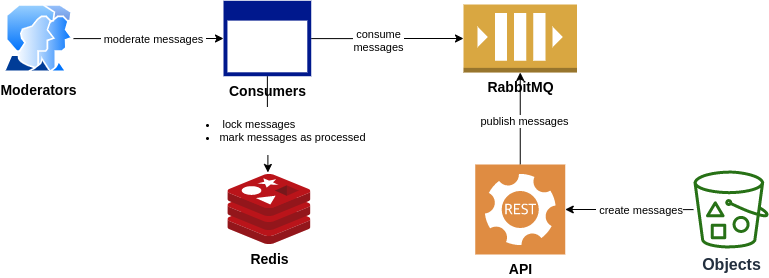

The diagram above was exported from draw.io. Its source (the exported page's mxGraphModel, read from the mxfile embedded in the PNG):
<mxGraphModel dx="1350" dy="806" grid="1" gridSize="10" guides="1" tooltips="1" connect="1" arrows="1" fold="1" page="1" pageScale="1" pageWidth="850" pageHeight="1100" math="0" shadow="0">
  <root>
    <mxCell id="0" />
    <mxCell id="1" parent="0" />
    <mxCell id="BtrecUKknF8dygC1Bh8v-1" value="&lt;font style=&quot;font-size: 14px&quot;&gt;&lt;b&gt;Redis&lt;/b&gt;&lt;/font&gt;" style="aspect=fixed;html=1;points=[];align=center;image;fontSize=12;image=img/lib/mscae/Cache_Redis_Product.svg;" parent="1" vertex="1">
      <mxGeometry x="254.4" y="515" width="83.33" height="70" as="geometry" />
    </mxCell>
    <mxCell id="BtrecUKknF8dygC1Bh8v-2" value="&lt;b&gt;&lt;font style=&quot;font-size: 14px&quot;&gt;RabbitMQ&lt;/font&gt;&lt;/b&gt;" style="outlineConnect=0;dashed=0;verticalLabelPosition=bottom;verticalAlign=top;align=center;html=1;shape=mxgraph.aws3.queue;fillColor=#D9A741;gradientColor=none;" parent="1" vertex="1">
      <mxGeometry x="490" y="345" width="113.5" height="68" as="geometry" />
    </mxCell>
    <mxCell id="BtrecUKknF8dygC1Bh8v-15" style="edgeStyle=orthogonalEdgeStyle;rounded=0;orthogonalLoop=1;jettySize=auto;html=1;endArrow=classic;endFill=1;startArrow=none;startFill=0;" parent="1" source="BtrecUKknF8dygC1Bh8v-4" target="BtrecUKknF8dygC1Bh8v-14" edge="1">
      <mxGeometry relative="1" as="geometry" />
    </mxCell>
    <mxCell id="BtrecUKknF8dygC1Bh8v-20" value="&amp;nbsp;create messages" style="edgeLabel;html=1;align=center;verticalAlign=middle;resizable=0;points=[];" parent="BtrecUKknF8dygC1Bh8v-15" vertex="1" connectable="0">
      <mxGeometry x="-0.2414" y="-3" relative="1" as="geometry">
        <mxPoint x="-6" y="2.9" as="offset" />
      </mxGeometry>
    </mxCell>
    <mxCell id="BtrecUKknF8dygC1Bh8v-4" value="&lt;b&gt;&lt;font style=&quot;font-size: 16px&quot;&gt;Objects&lt;/font&gt;&lt;/b&gt;" style="outlineConnect=0;fontColor=#232F3E;gradientColor=none;fillColor=#277116;strokeColor=none;dashed=0;verticalLabelPosition=bottom;verticalAlign=top;align=center;html=1;fontSize=12;fontStyle=0;aspect=fixed;pointerEvents=1;shape=mxgraph.aws4.bucket_with_objects;" parent="1" vertex="1">
      <mxGeometry x="720" y="511" width="75" height="78" as="geometry" />
    </mxCell>
    <mxCell id="BtrecUKknF8dygC1Bh8v-25" style="edgeStyle=orthogonalEdgeStyle;curved=1;jumpStyle=sharp;orthogonalLoop=1;jettySize=auto;html=1;entryX=0;entryY=0.5;entryDx=0;entryDy=0;entryPerimeter=0;startArrow=none;startFill=0;endArrow=classic;endFill=1;strokeColor=#000000;" parent="1" source="BtrecUKknF8dygC1Bh8v-10" target="BtrecUKknF8dygC1Bh8v-13" edge="1">
      <mxGeometry relative="1" as="geometry" />
    </mxCell>
    <mxCell id="BtrecUKknF8dygC1Bh8v-26" value="&amp;nbsp;moderate messages&amp;nbsp;" style="edgeLabel;html=1;align=center;verticalAlign=middle;resizable=0;points=[];" parent="BtrecUKknF8dygC1Bh8v-25" vertex="1" connectable="0">
      <mxGeometry x="0.1606" y="-2" relative="1" as="geometry">
        <mxPoint x="-6.9" y="-2" as="offset" />
      </mxGeometry>
    </mxCell>
    <mxCell id="BtrecUKknF8dygC1Bh8v-10" value="&lt;b&gt;&lt;font style=&quot;font-size: 14px&quot;&gt;Moderators&lt;/font&gt;&lt;/b&gt;" style="aspect=fixed;perimeter=ellipsePerimeter;html=1;align=center;shadow=0;dashed=0;spacingTop=3;image;image=img/lib/active_directory/user_accounts.svg;" parent="1" vertex="1">
      <mxGeometry x="30" y="345.05" width="70" height="67.9" as="geometry" />
    </mxCell>
    <mxCell id="BtrecUKknF8dygC1Bh8v-21" style="edgeStyle=orthogonalEdgeStyle;orthogonalLoop=1;jettySize=auto;html=1;startArrow=none;startFill=0;endArrow=classic;endFill=1;curved=1;" parent="1" source="BtrecUKknF8dygC1Bh8v-13" target="BtrecUKknF8dygC1Bh8v-2" edge="1">
      <mxGeometry relative="1" as="geometry" />
    </mxCell>
    <mxCell id="BtrecUKknF8dygC1Bh8v-22" value="consume&lt;br&gt;messages" style="edgeLabel;html=1;align=center;verticalAlign=middle;resizable=0;points=[];" parent="BtrecUKknF8dygC1Bh8v-21" vertex="1" connectable="0">
      <mxGeometry x="-0.1441" y="-2" relative="1" as="geometry">
        <mxPoint x="1.95" y="-1.1000000000000014" as="offset" />
      </mxGeometry>
    </mxCell>
    <mxCell id="BtrecUKknF8dygC1Bh8v-23" style="edgeStyle=orthogonalEdgeStyle;orthogonalLoop=1;jettySize=auto;html=1;exitX=0.5;exitY=1;exitDx=0;exitDy=0;exitPerimeter=0;entryX=0.48;entryY=-0.029;entryDx=0;entryDy=0;entryPerimeter=0;startArrow=none;startFill=0;endArrow=classic;endFill=1;jumpStyle=sharp;curved=1;" parent="1" source="BtrecUKknF8dygC1Bh8v-13" target="BtrecUKknF8dygC1Bh8v-1" edge="1">
      <mxGeometry relative="1" as="geometry" />
    </mxCell>
    <mxCell id="BtrecUKknF8dygC1Bh8v-24" value="&lt;ul&gt;&lt;li style=&quot;text-align: left&quot;&gt;&amp;nbsp;lock messages&lt;/li&gt;&lt;li&gt;mark messages as processed&lt;/li&gt;&lt;/ul&gt;" style="edgeLabel;html=1;align=center;verticalAlign=middle;resizable=0;points=[];" parent="BtrecUKknF8dygC1Bh8v-23" vertex="1" connectable="0">
      <mxGeometry x="0.1181" y="4" relative="1" as="geometry">
        <mxPoint as="offset" />
      </mxGeometry>
    </mxCell>
    <mxCell id="BtrecUKknF8dygC1Bh8v-13" value="&lt;b&gt;&lt;font style=&quot;font-size: 14px&quot;&gt;Consumers&lt;/font&gt;&lt;/b&gt;" style="aspect=fixed;pointerEvents=1;shadow=0;dashed=0;html=1;strokeColor=none;labelPosition=center;verticalLabelPosition=bottom;verticalAlign=top;align=center;fillColor=#00188D;shape=mxgraph.mscae.enterprise.application_blank" parent="1" vertex="1">
      <mxGeometry x="249.99999999999997" y="341.28000000000003" width="87.73" height="75.45" as="geometry" />
    </mxCell>
    <mxCell id="BtrecUKknF8dygC1Bh8v-18" style="edgeStyle=orthogonalEdgeStyle;orthogonalLoop=1;jettySize=auto;html=1;endArrow=classic;endFill=1;curved=1;" parent="1" source="BtrecUKknF8dygC1Bh8v-14" target="BtrecUKknF8dygC1Bh8v-2" edge="1">
      <mxGeometry relative="1" as="geometry">
        <Array as="points">
          <mxPoint x="535" y="584" />
          <mxPoint x="547" y="584" />
        </Array>
      </mxGeometry>
    </mxCell>
    <mxCell id="BtrecUKknF8dygC1Bh8v-19" value="publish messages" style="edgeLabel;html=1;align=center;verticalAlign=middle;resizable=0;points=[];" parent="BtrecUKknF8dygC1Bh8v-18" vertex="1" connectable="0">
      <mxGeometry x="-0.0339" y="-4" relative="1" as="geometry">
        <mxPoint as="offset" />
      </mxGeometry>
    </mxCell>
    <mxCell id="BtrecUKknF8dygC1Bh8v-14" value="&lt;b&gt;&lt;font style=&quot;font-size: 14px&quot;&gt;API&lt;/font&gt;&lt;/b&gt;" style="pointerEvents=1;shadow=0;dashed=0;html=1;strokeColor=none;fillColor=#DF8C42;labelPosition=center;verticalLabelPosition=bottom;verticalAlign=top;align=center;outlineConnect=0;shape=mxgraph.veeam2.restful_api;" parent="1" vertex="1">
      <mxGeometry x="501.75" y="505" width="90" height="90" as="geometry" />
    </mxCell>
  </root>
</mxGraphModel>